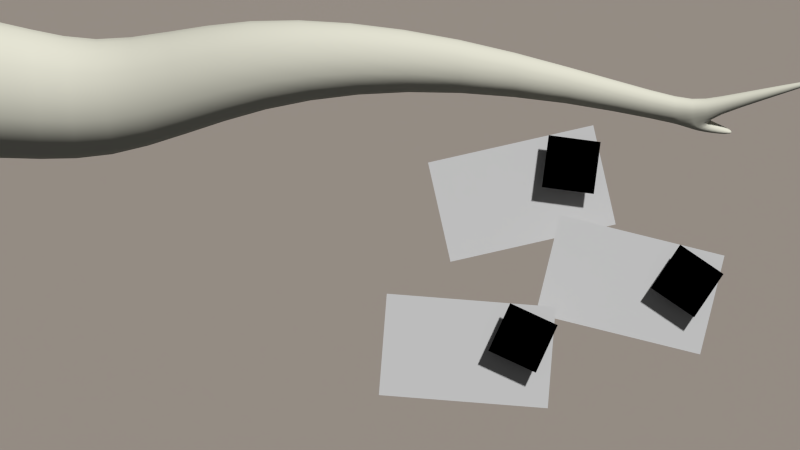 # Source: Menu.blend  (saved by Blender 2.54.0; exported with 4.5.12 LTS)
import bpy
from mathutils import Matrix  # noqa: F401  (used for matrix-valued properties, if any)

bpy.ops.wm.read_factory_settings(use_empty=True)
scene = bpy.context.scene
scene.name = 'Scene'

# ---- collections
col_collection_1 = bpy.data.collections.new('Collection 1'); scene.collection.children.link(col_collection_1)
col_collection_2 = bpy.data.collections.new('Collection 2'); scene.collection.children.link(col_collection_2)
col_collection_3 = bpy.data.collections.new('Collection 3'); scene.collection.children.link(col_collection_3)
col_collection_10 = bpy.data.collections.new('Collection 10'); scene.collection.children.link(col_collection_10)
col_collection_10.hide_render = True
col_collection_10.hide_viewport = True
col_savedgame = bpy.data.collections.new('SavedGame')  # instanced only; not linked into the scene
col_outdoorlighting = bpy.data.collections.new('OutdoorLighting')  # instanced only; not linked into the scene
col_snailminimal = bpy.data.collections.new('SnailMinimal')  # instanced only; not linked into the scene
col_sans = bpy.data.collections.new('Sans')  # instanced only; not linked into the scene

# ---- materials (node trees are filled in below, after node groups)
mat_bark = bpy.data.materials.new('Bark')
mat_bark.alpha_threshold = 0.0
mat_bark.use_transparent_shadow = False
mat_bark.diffuse_color = (0.8, 0.7892, 0.6698, 1.0)
mat_bark.roughness = 0.5
mat_bark.line_color = (0.0, 0.0, 0.0, 1.0)
mat_sky = bpy.data.materials.new('Sky')
mat_sky.alpha_threshold = 0.0
mat_sky.use_transparent_shadow = False
mat_sky.diffuse_color = (0.4672, 0.4109, 0.3613, 1.0)
mat_sky.roughness = 0.5
mat_sky.line_color = (0.0, 0.0, 0.0, 1.0)
mat_envelope = bpy.data.materials.new('Envelope')
mat_envelope.alpha_threshold = 0.0
mat_envelope.use_transparent_shadow = False
mat_envelope.preview_render_type = 'FLAT'
mat_envelope.roughness = 0.5
mat_envelope.line_color = (0.0, 0.0, 0.0, 1.0)
mat_postmark = bpy.data.materials.new('Postmark')
mat_postmark.alpha_threshold = 0.0
mat_postmark.use_transparent_shadow = False
mat_postmark.diffuse_color = (0.0, 0.0, 0.0, 1.0)
mat_postmark.roughness = 0.5
mat_postmark.line_color = (0.0, 0.0, 0.0, 0.9655)

# ---- material node trees

# ---- world
world_world = bpy.data.worlds.new('World'); scene.world = world_world
world_world.color = (0.05088, 0.05088, 0.05088)
world_world.use_sun_shadow = False
world_world.sun_shadow_jitter_overblur = 0.0
world_world.cycles.sampling_method = 'MANUAL'
world_world.cycles.sample_map_resolution = 256

# ---- cameras
cam_camera = bpy.data.cameras.new('Camera')
cam_camera.type = 'ORTHO'
cam_camera.clip_end = 100.0
cam_camera.lens = 35.0
cam_camera.ortho_scale = 10.0
cam_camera.dof.focus_distance = 0.0
cam_camera.dof.aperture_fstop = 128.0

# ---- meshes
me_newleaf2 = bpy.data.meshes.new('NewLeaf2')
me_newleaf2.from_pydata([], [], [])
me_newleaf2.materials.append(None)
me_newleaf2.update()
me_cube = bpy.data.meshes.new('Cube')
me_cube.from_pydata([(1.0, 1.2, -1.0), (1.0, -0.8004, -1.0), (-1.0, -1.0, -1.0), (-1.0, 1.0, -1.0), (1.0, 1.2, 1.0), (1.0, -0.8004, 1.0), (-1.0, -1.0, 1.0), (-1.0, 1.0, 1.0), (2.514, 0.5614, -1.056), (2.514, 0.5614, 0.5094), (2.772, -0.9829, -1.056), (2.772, -0.9829, 0.5094), (4.332, 1.109, -0.429), (4.593, -0.1325, -0.429), (4.332, 1.109, 0.8394), (4.593, -0.1325, 0.8394), (7.105, 0.8199, 0.3581), (7.105, 0.8199, -0.3582), (7.062, 0.105, 0.3581), (7.062, 0.105, -0.3582), (10.17, -0.009856, -0.001208), (10.17, -0.2125, -0.132), (10.19, -0.1402, 0.2008), (10.19, -0.3428, 0.06998), (11.72, 0.2142, 0.1685), (11.71, 0.2401, 0.1283), (11.73, 0.2014, 0.1023), (11.73, 0.1755, 0.1425), (9.907, -0.0148, -0.01406), (9.888, -0.2666, -0.1746), (9.912, -0.4284, 0.07621), (9.931, -0.1767, 0.2368), (9.977, -0.4887, 0.03105), (9.953, -0.3268, -0.2198), (10.26, -0.403, 0.02482), (10.24, -0.2727, -0.1772), (10.59, -0.4471, -0.2335), (10.6, -0.4961, -0.1575), (10.48, -0.4674, -0.2496), (10.49, -0.5284, -0.1551)], [], [(0, 1, 2, 3), (4, 7, 6, 5), (1, 5, 6, 2), (4, 0, 3, 7), (0, 4, 9, 8), (5, 1, 10, 11), (4, 5, 11, 9), (1, 0, 8, 10), (10, 8, 12, 13), (9, 11, 15, 14), (11, 10, 13, 15), (8, 9, 14, 12), (12, 14, 16, 17), (15, 13, 19, 18), (14, 15, 18, 16), (13, 12, 17, 19), (20, 22, 24, 25), (23, 21, 26, 27), (22, 23, 27, 24), (21, 20, 25, 26), (25, 24, 27, 26), (17, 28, 29, 19), (28, 20, 21, 29), (18, 30, 31, 16), (30, 23, 22, 31), (19, 29, 30, 18), (16, 31, 28, 17), (31, 22, 20, 28), (30, 29, 33, 32), (23, 30, 32, 34), (29, 21, 35, 33), (21, 23, 34, 35), (35, 34, 37, 36), (33, 35, 36, 38), (34, 32, 39, 37), (32, 33, 38, 39), (38, 36, 37, 39)])
me_cube.polygons.foreach_set('use_smooth', [True] * 37)
me_cube.materials.append(mat_bark)
me_cube.use_remesh_preserve_volume = False
me_cube.use_remesh_preserve_attributes = False
me_cube.use_mirror_vertex_groups = False
me_cube.update()
me_newleaf1 = bpy.data.meshes.new('NewLeaf1')
me_newleaf1.from_pydata([], [], [])
me_newleaf1.materials.append(None)
me_newleaf1.update()
me_newleaf3 = bpy.data.meshes.new('NewLeaf3')
me_newleaf3.from_pydata([], [], [])
me_newleaf3.materials.append(None)
me_newleaf3.update()
me_plane = bpy.data.meshes.new('Plane')
me_plane.from_pydata([(7.5, 3.0, 0.0), (7.5, -3.0, 0.0), (-7.5, -3.0, 0.0), (-7.5, 3.0, 0.0)], [], [(0, 3, 2, 1)])
_uv = me_plane.uv_layers.new(name='UVTex')
_uv.uv.foreach_set('vector', [0.7288, 0.9245, 0.9495, 0.9245, 0.9495, 0.7921, 0.7288, 0.7921])
me_plane.materials.append(mat_sky)
me_plane.use_remesh_preserve_volume = False
me_plane.use_remesh_preserve_attributes = False
me_plane.use_mirror_vertex_groups = False
me_plane.update()
me_shellbody = bpy.data.meshes.new('ShellBody')
me_shellbody.from_pydata([], [], [])
me_shellbody.materials.append(None)
me_shellbody.update()
me_envelope = bpy.data.meshes.new('Envelope')
me_envelope.from_pydata([(-1.059, 0.6242, 0.03294), (-1.059, -0.6471, 0.03294), (1.059, -0.6471, 0.03294), (1.059, 0.6242, 0.03294)], [], [(3, 0, 1, 2)])
_uv = me_envelope.uv_layers.new(name='UVTex')
_uv.uv.foreach_set('vector', [0.3908, 0.9883, 0.3908, 0.5351, 0.6682, 0.5351, 0.6682, 0.9883])
me_envelope.materials.append(mat_envelope)
me_envelope.use_remesh_preserve_volume = False
me_envelope.use_remesh_preserve_attributes = False
me_envelope.use_mirror_vertex_groups = False
me_envelope.update()
me_plane_001 = bpy.data.meshes.new('Plane.001')
me_plane_001.from_pydata([(0.25, 0.25, 0.0), (0.25, -0.25, 0.0), (-0.25, -0.25, 0.0), (-0.25, 0.25, 0.0)], [], [(0, 3, 2, 1)])
_uv = me_plane_001.uv_layers.new(name='UVTex')
_uv.uv.foreach_set('vector', [0.9297, 0.9824, 0.6953, 0.9824, 0.6953, 0.748, 0.9297, 0.748])
me_plane_001.materials.append(mat_postmark)
me_plane_001.use_remesh_preserve_volume = False
me_plane_001.use_remesh_preserve_attributes = False
me_plane_001.use_mirror_vertex_groups = False
me_plane_001.update()
me_plane_103 = bpy.data.meshes.new('Plane.103')
me_plane_103.from_pydata([], [], [])
me_plane_103.materials.append(None)
me_plane_103.update()
me_plane_104 = bpy.data.meshes.new('Plane.104')
me_plane_104.from_pydata([], [], [])
me_plane_104.materials.append(None)
me_plane_104.update()
me_plane_101 = bpy.data.meshes.new('Plane.101')
me_plane_101.from_pydata([], [], [])
me_plane_101.materials.append(None)
me_plane_101.update()
me_plane_064 = bpy.data.meshes.new('Plane.064')
me_plane_064.from_pydata([], [], [])
me_plane_064.materials.append(None)
me_plane_064.update()
me_plane_065 = bpy.data.meshes.new('Plane.065')
me_plane_065.from_pydata([], [], [])
me_plane_065.materials.append(None)
me_plane_065.update()
me_plane_102 = bpy.data.meshes.new('Plane.102')
me_plane_102.from_pydata([], [], [])
me_plane_102.materials.append(None)
me_plane_102.update()
me_plane_066 = bpy.data.meshes.new('Plane.066')
me_plane_066.from_pydata([], [], [])
me_plane_066.materials.append(None)
me_plane_066.update()
arm_snailarmature = bpy.data.armatures.new('SnailArmature')  # bones are not reproduced

# ---- objects
ob_t_leaf4_proxy = bpy.data.objects.new('T_Leaf4_proxy', me_newleaf2)
ob_cube = bpy.data.objects.new('Cube', me_cube)
ob_t_leaf4_007_proxy = bpy.data.objects.new('T_Leaf4.007_proxy', me_newleaf1)
ob_t_leaf3_proxy = bpy.data.objects.new('T_Leaf3_proxy', me_newleaf3)
ob_menucontroller = bpy.data.objects.new('MenuController', None)
ob_camera = bpy.data.objects.new('Camera', cam_camera)
ob_savedgame_002 = bpy.data.objects.new('SavedGame.002', None)
ob_savedgame_001 = bpy.data.objects.new('SavedGame.001', None)
ob_savedgame = bpy.data.objects.new('SavedGame', None)
ob_outdoorlighting = bpy.data.objects.new('OutdoorLighting', None)
ob_plane = bpy.data.objects.new('Plane', me_plane)
ob_snailminimalcog = bpy.data.objects.new('SnailMinimalCOG', None)
ob_snailminimal_proxy = bpy.data.objects.new('SnailMinimal_proxy', arm_snailarmature)
ob_shellbody_proxy = bpy.data.objects.new('ShellBody_proxy', me_shellbody)
ob_snailminimal = bpy.data.objects.new('SnailMinimal', None)
ob_titlecanvas = bpy.data.objects.new('TitleCanvas', None)
ob_titlecaret = bpy.data.objects.new('TitleCaret', None)
ob_sans = bpy.data.objects.new('Sans', None)
ob_savebuton = bpy.data.objects.new('SaveButon', me_envelope)
ob_stamphook = bpy.data.objects.new('StampHook', None)
ob_idhook = bpy.data.objects.new('IDHook', None)
ob_sg_postmark = bpy.data.objects.new('SG_Postmark', me_plane_001)
ob_sg_icon_wheel = bpy.data.objects.new('SG_Icon_Wheel', me_plane_103)
ob_sg_icon_thimble = bpy.data.objects.new('SG_Icon_Thimble', me_plane_104)
ob_sg_icon_nut = bpy.data.objects.new('SG_Icon_Nut', me_plane_101)
ob_sg_id_3 = bpy.data.objects.new('SG_ID_3', me_plane_064)
ob_sg_id_2 = bpy.data.objects.new('SG_ID_2', me_plane_065)
ob_sg_icon_shell = bpy.data.objects.new('SG_Icon_Shell', me_plane_102)
ob_sg_id_1 = bpy.data.objects.new('SG_ID_1', me_plane_066)

# ---- transforms, parenting, visibility, modifiers, constraints
ob_t_leaf4_proxy.location = (1.189, 2.623, 3.482)
ob_t_leaf4_proxy.rotation_euler = (-0.4298, -1.39, 1.069)
ob_t_leaf4_proxy.scale = (0.05619, 0.05619, 0.05619)
ob_t_leaf4_proxy.empty_display_type = 'ARROWS'
ob_t_leaf4_proxy.lineart.crease_threshold = 0.0
ob_cube.location = (-6.369, 1.0, 1.632)
ob_cube.rotation_euler = (1.571, -0.0, 0.0)
ob_cube.empty_display_type = 'ARROWS'
ob_cube.lineart.crease_threshold = 0.0
_m = ob_cube.modifiers.new('Subsurf', 'SUBSURF')
_m.uv_smooth = 'PRESERVE_CORNERS'
_m.quality = 2
_m.show_only_control_edges = False
ob_t_leaf4_007_proxy.parent = ob_cube
ob_t_leaf4_007_proxy.matrix_parent_inverse = Matrix(((1.0, 0.0, 0.0, 6.369), (0.0, -4.371e-08, 1.0, -1.819), (0.0, -1.0, -4.371e-08, 1.0), (0.0, 0.0, 0.0, 1.0)))
ob_t_leaf4_007_proxy.location = (3.877, 0.8711, 1.582)
ob_t_leaf4_007_proxy.rotation_euler = (-6.233, -0.2478, 5.353)
ob_t_leaf4_007_proxy.scale = (0.04309, 0.04309, 0.04309)
ob_t_leaf4_007_proxy.empty_display_type = 'ARROWS'
ob_t_leaf4_007_proxy.lineart.crease_threshold = 0.0
ob_t_leaf3_proxy.parent = ob_cube
ob_t_leaf3_proxy.matrix_parent_inverse = Matrix(((1.0, 0.0, 0.0, 6.369), (0.0, -4.371e-08, 1.0, -1.819), (0.0, -1.0, -4.371e-08, 1.0), (0.0, 0.0, 0.0, 1.0)))
ob_t_leaf3_proxy.location = (5.227, 0.9961, 2.016)
ob_t_leaf3_proxy.rotation_euler = (0.8143, -0.08418, -0.9957)
ob_t_leaf3_proxy.scale = (0.06516, 0.06516, 0.06516)
ob_t_leaf3_proxy.empty_display_type = 'ARROWS'
ob_t_leaf3_proxy.lineart.crease_threshold = 0.0
ob_menucontroller.location = (0.0, 0.0, 0.0)
ob_menucontroller.rotation_euler = (1.571, -0.0, 0.0)
ob_menucontroller.empty_display_type = 'SPHERE'
ob_menucontroller.empty_image_offset = (0.0, 0.0)
ob_menucontroller.lineart.crease_threshold = 0.0
ob_camera.location = (-9.771e-08, -7.206, 0.0007775)
ob_camera.rotation_euler = (1.571, -0.0001257, -5.496e-12)
ob_camera.lock_rotations_4d = False
ob_camera.empty_display_type = 'ARROWS'
ob_camera.color = (0.0, 0.0, 0.0, 0.0)
ob_camera.display_type = 'WIRE'
ob_camera.lineart.crease_threshold = 0.0
ob_savedgame_002.location = (2.879, -0.5001, -0.7329)
ob_savedgame_002.rotation_euler = (1.571, 0.2419, -2.708e-05)
ob_savedgame_002.empty_display_type = 'ARROWS'
ob_savedgame_002.empty_image_offset = (0.0, 0.0)
ob_savedgame_002.show_instancer_for_render = False
ob_savedgame_002.instance_type = 'COLLECTION'
ob_savedgame_002.lineart.crease_threshold = 0.0
ob_savedgame_001.location = (0.8421, -1.0, -1.561)
ob_savedgame_001.rotation_euler = (1.571, 0.07793, -8.57e-06)
ob_savedgame_001.empty_display_type = 'ARROWS'
ob_savedgame_001.empty_image_offset = (0.0, 0.0)
ob_savedgame_001.show_instancer_for_render = False
ob_savedgame_001.instance_type = 'COLLECTION'
ob_savedgame_001.lineart.crease_threshold = 0.0
ob_savedgame.location = (1.521, 4.47e-05, 0.4076)
ob_savedgame.rotation_euler = (1.571, -0.2225, 2.483e-05)
ob_savedgame.empty_display_type = 'ARROWS'
ob_savedgame.empty_image_offset = (0.0, 0.0)
ob_savedgame.show_instancer_for_render = False
ob_savedgame.instance_type = 'COLLECTION'
ob_savedgame.lineart.crease_threshold = 0.0
ob_outdoorlighting.location = (0.0, 0.0, 0.0)
ob_outdoorlighting.rotation_euler = (0.0, -0.0, 1.225)
ob_outdoorlighting.empty_display_type = 'ARROWS'
ob_outdoorlighting.empty_image_offset = (0.0, 0.0)
ob_outdoorlighting.show_instancer_for_render = False
ob_outdoorlighting.instance_type = 'COLLECTION'
ob_outdoorlighting.lineart.crease_threshold = 0.0
ob_plane.location = (0.0, 8.0, 0.0)
ob_plane.rotation_euler = (1.571, -0.0, 0.0)
ob_plane.empty_display_type = 'ARROWS'
ob_plane.lineart.crease_threshold = 0.0
ob_snailminimalcog.location = (-3.326, 1.869, 0.692)
ob_snailminimalcog.rotation_euler = (0.523, 3.48, 3.392)
ob_snailminimalcog.scale = (0.4814, 0.4814, 0.4814)
ob_snailminimalcog.empty_display_type = 'CIRCLE'
ob_snailminimalcog.empty_display_size = 1.5
ob_snailminimalcog.empty_image_offset = (0.0, 0.0)
ob_snailminimalcog.lineart.crease_threshold = 0.0
ob_snailminimal_proxy.parent = ob_snailminimalcog
ob_snailminimal_proxy.location = (0.0, 0.0, 0.0)
ob_snailminimal_proxy.empty_display_type = 'ARROWS'
ob_snailminimal_proxy.lineart.crease_threshold = 0.0
ob_shellbody_proxy.parent = ob_snailminimalcog
ob_shellbody_proxy.matrix_parent_inverse = Matrix(((2.006, 0.4948, 0.212, 7.363), (0.5293, -1.962, -0.4292, 4.046), (0.098, 0.4685, -2.021, 1.542), (0.0, 0.0, 0.0, 1.0)))
ob_shellbody_proxy.location = (-3.873, 1.467, -0.09447)
ob_shellbody_proxy.rotation_euler = (-2.654, 0.165, 6.074)
ob_shellbody_proxy.scale = (0.4814, 0.4814, 0.4814)
ob_shellbody_proxy.empty_display_type = 'ARROWS'
ob_shellbody_proxy.lineart.crease_threshold = 0.0
_m = ob_shellbody_proxy.modifiers.new('Subsurf', 'SUBSURF')
_m.uv_smooth = 'PRESERVE_CORNERS'
_m.quality = 2
_m.levels = 2
_m.show_only_control_edges = False
ob_snailminimal.parent = ob_snailminimalcog
ob_snailminimal.location = (0.0, 0.0, 0.0)
ob_snailminimal.empty_display_type = 'ARROWS'
ob_snailminimal.empty_image_offset = (0.0, 0.0)
ob_snailminimal.hide_select = True
ob_snailminimal.show_instancer_for_render = False
ob_snailminimal.instance_type = 'COLLECTION'
ob_snailminimal.lineart.crease_threshold = 0.0
ob_titlecanvas.location = (-3.782, -0.0001175, 0.9291)
ob_titlecanvas.rotation_euler = (1.571, -0.2375, 2.657e-05)
ob_titlecanvas.scale = (2.286, 2.286, 2.286)
ob_titlecanvas.lock_rotations_4d = False
ob_titlecanvas.empty_display_type = 'ARROWS'
ob_titlecanvas.empty_image_offset = (0.0, 0.0)
ob_titlecanvas.lineart.crease_threshold = 0.0
ob_titlecaret.parent = ob_titlecanvas
ob_titlecaret.location = (0.0, 0.0, 0.0)
ob_titlecaret.lock_rotations_4d = False
ob_titlecaret.empty_display_type = 'CUBE'
ob_titlecaret.empty_display_size = 0.5
ob_titlecaret.empty_image_offset = (0.0, 0.0)
ob_titlecaret.lineart.crease_threshold = 0.0
ob_sans.location = (0.0, 0.0, 0.0)
ob_sans.empty_display_type = 'ARROWS'
ob_sans.empty_image_offset = (0.0, 0.0)
ob_sans.show_instancer_for_render = False
ob_sans.instance_type = 'COLLECTION'
ob_sans.lineart.crease_threshold = 0.0
ob_savebuton.location = (0.0, 0.0, 0.0)
ob_savebuton.lock_rotations_4d = False
ob_savebuton.empty_display_type = 'ARROWS'
ob_savebuton.show_transparent = True
ob_savebuton.lineart.crease_threshold = 0.0
ob_stamphook.parent = ob_savebuton
ob_stamphook.location = (0.6034, 0.2926, 0.1)
ob_stamphook.empty_display_type = 'ARROWS'
ob_stamphook.empty_display_size = 0.5
ob_stamphook.empty_image_offset = (0.0, 0.0)
ob_stamphook.lineart.crease_threshold = 0.0
ob_idhook.parent = ob_savebuton
ob_idhook.location = (-0.4, 0.0, 0.1)
ob_idhook.empty_display_type = 'ARROWS'
ob_idhook.empty_display_size = 0.5
ob_idhook.empty_image_offset = (0.0, 0.0)
ob_idhook.lineart.crease_threshold = 0.0
ob_sg_postmark.parent = ob_savebuton
ob_sg_postmark.location = (0.6819, 0.2051, 0.2)
ob_sg_postmark.rotation_euler = (0.0, -0.0, -0.3543)
ob_sg_postmark.scale = (1.311, 1.311, 1.311)
ob_sg_postmark.empty_display_type = 'ARROWS'
ob_sg_postmark.show_transparent = True
ob_sg_postmark.lineart.crease_threshold = 0.0
ob_sg_icon_wheel.location = (0.6034, 0.2926, 0.1)
ob_sg_icon_wheel.scale = (1.0, 1.0, 1.239)
ob_sg_icon_wheel.empty_display_type = 'ARROWS'
ob_sg_icon_wheel.hide_viewport = True
ob_sg_icon_wheel.lineart.crease_threshold = 0.0
ob_sg_icon_thimble.location = (0.6034, 0.2926, 0.1)
ob_sg_icon_thimble.scale = (1.0, 1.0, 1.239)
ob_sg_icon_thimble.empty_display_type = 'ARROWS'
ob_sg_icon_thimble.hide_viewport = True
ob_sg_icon_thimble.lineart.crease_threshold = 0.0
ob_sg_icon_nut.location = (0.6034, 0.2926, 0.1)
ob_sg_icon_nut.scale = (1.0, 1.0, 1.239)
ob_sg_icon_nut.empty_display_type = 'ARROWS'
ob_sg_icon_nut.hide_viewport = True
ob_sg_icon_nut.lineart.crease_threshold = 0.0
ob_sg_id_3.location = (-0.4, 0.0, 0.1)
ob_sg_id_3.scale = (2.0, 2.0, 2.477)
ob_sg_id_3.empty_display_type = 'ARROWS'
ob_sg_id_3.hide_viewport = True
ob_sg_id_3.lineart.crease_threshold = 0.0
ob_sg_id_2.location = (-0.4, 0.0, 0.1)
ob_sg_id_2.scale = (2.0, 2.0, 2.477)
ob_sg_id_2.empty_display_type = 'ARROWS'
ob_sg_id_2.lineart.crease_threshold = 0.0
ob_sg_icon_shell.location = (0.6034, 0.2926, 0.1)
ob_sg_icon_shell.scale = (1.0, 1.0, 1.239)
ob_sg_icon_shell.empty_display_type = 'ARROWS'
ob_sg_icon_shell.lineart.crease_threshold = 0.0
ob_sg_id_1.location = (-0.4, 0.0, 0.1)
ob_sg_id_1.scale = (2.0, 2.0, 2.477)
ob_sg_id_1.empty_display_type = 'ARROWS'
ob_sg_id_1.hide_viewport = True
ob_sg_id_1.lineart.crease_threshold = 0.0
ob_savedgame_002.instance_collection = col_savedgame
ob_savedgame_001.instance_collection = col_savedgame
ob_savedgame.instance_collection = col_savedgame
ob_outdoorlighting.instance_collection = col_outdoorlighting
ob_snailminimal.instance_collection = col_snailminimal
ob_sans.instance_collection = col_sans

# ---- collection membership
col_collection_1.objects.link(ob_t_leaf4_proxy)
col_collection_1.objects.link(ob_cube)
col_collection_1.objects.link(ob_t_leaf4_007_proxy)
col_collection_1.objects.link(ob_t_leaf3_proxy)
col_collection_1.objects.link(ob_menucontroller)
col_collection_1.objects.link(ob_camera)
col_collection_1.objects.link(ob_savedgame_002)
col_collection_1.objects.link(ob_savedgame_001)
col_collection_1.objects.link(ob_savedgame)
col_collection_1.objects.link(ob_outdoorlighting)
col_collection_2.objects.link(ob_plane)
col_collection_2.objects.link(ob_t_leaf4_proxy)
col_collection_2.objects.link(ob_snailminimalcog)
col_collection_2.objects.link(ob_snailminimal_proxy)
col_collection_2.objects.link(ob_shellbody_proxy)
col_collection_2.objects.link(ob_snailminimal)
col_collection_2.objects.link(ob_t_leaf4_007_proxy)
col_collection_2.objects.link(ob_t_leaf3_proxy)
col_collection_2.objects.link(ob_outdoorlighting)
col_collection_3.objects.link(ob_titlecanvas)
col_collection_3.objects.link(ob_titlecaret)
col_collection_3.objects.link(ob_sans)
col_collection_10.objects.link(ob_savebuton)
col_collection_10.objects.link(ob_stamphook)
col_collection_10.objects.link(ob_idhook)
col_collection_10.objects.link(ob_sg_postmark)
col_collection_10.objects.link(ob_sg_icon_wheel)
col_collection_10.objects.link(ob_sg_icon_thimble)
col_collection_10.objects.link(ob_sg_icon_nut)
col_collection_10.objects.link(ob_sg_id_3)
col_collection_10.objects.link(ob_sg_id_2)
col_collection_10.objects.link(ob_sg_icon_shell)
col_collection_10.objects.link(ob_sg_id_1)
col_collection_10.objects.link(ob_outdoorlighting)
col_savedgame.objects.link(ob_savebuton)
col_savedgame.objects.link(ob_stamphook)
col_savedgame.objects.link(ob_idhook)
col_savedgame.objects.link(ob_sg_postmark)

# ---- scene / render settings (as saved in the file)
scene.camera = ob_camera
scene.frame_start = 1; scene.frame_end = 250; scene.frame_set(1)
scene.render.engine = 'BLENDER_EEVEE_NEXT'
scene.render.image_settings.color_mode = 'RGB'
scene.render.image_settings.compression = 90
scene.render.resolution_percentage = 50
scene.render.dither_intensity = 0.0
scene.render.bake_margin = 2
scene.render.bake_bias = 0.0
scene.cycles.use_denoising = False
scene.cycles.samples = 10
scene.cycles.sampling_pattern = 'TABULATED_SOBOL'
scene.cycles.light_sampling_threshold = 0.0
scene.cycles.use_adaptive_sampling = False
scene.cycles.use_light_tree = False
scene.cycles.blur_glossy = 0.0
scene.cycles.volume_bounces = 1
scene.cycles.pixel_filter_type = 'GAUSSIAN'
scene.cycles.sample_clamp_indirect = 0.0
scene.view_settings.view_transform = 'Standard'
bpy.context.view_layer.update()

# ---- added for rendering (the .blend has no usable light): sun
light_auto_sun = bpy.data.lights.new('AutoSun', 'SUN')
light_auto_sun.energy = 3.0
light_auto_sun.angle = 0.0523599
ob_auto_sun = bpy.data.objects.new('AutoSun', light_auto_sun)
scene.collection.objects.link(ob_auto_sun)
ob_auto_sun.rotation_euler = (0.872665, 0.174533, 0.523599)
bpy.context.view_layer.update()
